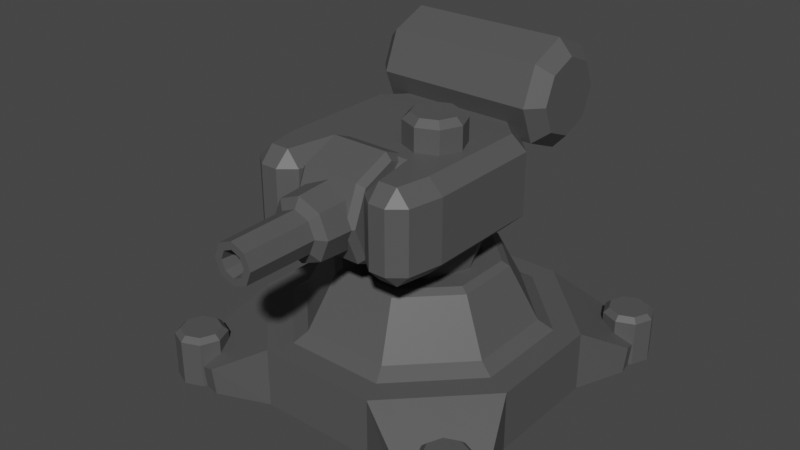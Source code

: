 # Source: NPC_Turret_Normal.blend  (saved by Blender 3.5.10; exported with 4.5.12 LTS)
import bpy
from mathutils import Matrix  # noqa: F401  (used for matrix-valued properties, if any)

bpy.ops.wm.read_factory_settings(use_empty=True)
scene = bpy.context.scene
scene.name = 'Scene'

# ---- collections
col_collection = bpy.data.collections.new('Collection'); scene.collection.children.link(col_collection)

# ---- images (referenced by path relative to the original .blend; pixels are not part of the script)
import os
ASSET_DIR = os.environ.get("B2B_ASSET_DIR", "")  # directory of the original .blend (textures are referenced by path, not embedded)
HERE = os.path.dirname(os.path.abspath(__file__))  # packed textures are extracted next to this script under _unpacked/

def load_image(name, relpath, width, height, colorspace="sRGB"):
    """Load a texture the original file referenced (path relative to the .blend, or extracted next to this script)."""
    p = next((c for c in (os.path.join(HERE, relpath), os.path.join(ASSET_DIR, relpath)) if relpath and os.path.exists(c)), "")
    if p:
        img = bpy.data.images.load(p, check_existing=True)
        img.name = name
    else:  # same state as the original file: an image datablock whose file is absent (Cycles renders it pink)
        img = bpy.data.images.new(name, width, height)
        img.source = "FILE"
        img.filepath = "//" + (relpath or name)
    img.colorspace_settings.name = colorspace
    return img
img_gunmap1_png = load_image('GunMap1.png', 'GunMap1.png', 1024, 1024, 'sRGB')
img_gunmap4_png = load_image('GunMap4.png', 'GunMap4.png', 1024, 1024, 'sRGB')
img_gunmap5_png = load_image('GunMap5.png', 'GunMap5.png', 1024, 1024, 'sRGB')

# ---- materials (node trees are filled in below, after node groups)
mat_material = bpy.data.materials.new('Material')
mat_material.alpha_threshold = 0.0
mat_material.use_transparent_shadow = False
mat_material.roughness = 0.5
mat_material.line_color = (0.0, 0.0, 0.0, 1.0)

# ---- material node trees
mat_material.use_nodes = True; mat_material.node_tree.nodes.clear()
_N = mat_material.node_tree.nodes; _L = mat_material.node_tree.links
n0 = _N.new('ShaderNodeOutputMaterial'); n0.name = 'Material Output'; n0.location = (300, 300)
n1 = _N.new('ShaderNodeBsdfPrincipled'); n1.name = 'Principled BSDF'; n1.location = (10, 300)
n1.distribution = 'GGX'
n1.subsurface_method = 'RANDOM_WALK_SKIN'
n1.inputs[3].default_value = 1.45
n1.inputs[27].default_value = (0.0, 0.0, 0.0, 1.0)
n1.inputs[28].default_value = 1.0
n2 = _N.new('ShaderNodeMix'); n2.name = 'Mix.001'; n2.location = (-708, 336)
n2.data_type = 'RGBA'
n3 = _N.new('ShaderNodeRGB'); n3.name = 'RGB.001'; n3.location = (-1153, 217)
n3.outputs[0].default_value = (0.2187, 0.2187, 0.2187, 1.0)
n4 = _N.new('ShaderNodeTexImage'); n4.name = 'Image Texture'; n4.location = (-1234, -7)
n4.image = img_gunmap1_png
n5 = _N.new('ShaderNodeRGB'); n5.name = 'RGB.003'; n5.location = (-1238, -646)
n5.outputs[0].default_value = (0.0, 0.0, 0.0, 1.0)
n6 = _N.new('ShaderNodeRGB'); n6.name = 'RGB.002'; n6.location = (-1220, -415)
n6.outputs[0].default_value = (0.09753, 0.09753, 0.09753, 1.0)
n7 = _N.new('ShaderNodeTexImage'); n7.name = 'Image Texture.002'; n7.location = (-1349, -866)
n7.image = img_gunmap4_png
n8 = _N.new('ShaderNodeMix'); n8.name = 'Mix.002'; n8.location = (-338, -70)
n8.data_type = 'RGBA'
n9 = _N.new('ShaderNodeMix'); n9.name = 'Mix'; n9.location = (-864, -479)
n9.data_type = 'RGBA'
n10 = _N.new('ShaderNodeTexImage'); n10.name = 'Image Texture.001'; n10.location = (-826, -97)
n10.image = img_gunmap5_png
n11 = _N.new('ShaderNodeRGB'); n11.name = 'RGB'; n11.location = (-1165, 440)
n11.outputs[0].default_value = (0.04323, 0.04323, 0.04323, 1.0)
_L.new(n1.outputs[0], n0.inputs[0])
_L.new(n11.outputs[0], n2.inputs[6])
_L.new(n3.outputs[0], n2.inputs[7])
_L.new(n4.outputs[0], n2.inputs[0])
_L.new(n6.outputs[0], n9.inputs[6])
_L.new(n5.outputs[0], n9.inputs[7])
_L.new(n7.outputs[0], n9.inputs[0])
_L.new(n2.outputs[2], n8.inputs[6])
_L.new(n9.outputs[2], n8.inputs[7])
_L.new(n10.outputs[0], n8.inputs[0])
_L.new(n8.outputs[2], n1.inputs[0])
n0.is_active_output = True

# ---- world
world_world = bpy.data.worlds.new('World'); scene.world = world_world
world_world.use_nodes = True; world_world.node_tree.nodes.clear()
_N = world_world.node_tree.nodes; _L = world_world.node_tree.links
n0 = _N.new('ShaderNodeOutputWorld'); n0.name = 'World Output'; n0.location = (300, 300)
n1 = _N.new('ShaderNodeBackground'); n1.name = 'Background'; n1.location = (10, 300)
n1.inputs[0].default_value = (0.05088, 0.05088, 0.05088, 1.0)
_L.new(n1.outputs[0], n0.inputs[0])
n0.is_active_output = True
world_world.color = (0.05088, 0.05088, 0.05088)
world_world.use_sun_shadow = False
world_world.sun_shadow_jitter_overblur = 0.0

# ---- meshes
me_cube = bpy.data.meshes.new('Cube')
me_cube.from_pydata([(3.09e-09, 1.163e-09, -0.6552), (5.275e-09, 0.4, -0.78), (0.4633, 9.551e-09, -0.4633), (0.5515, 0.4, -0.5515), (0.6552, 2.98e-08, -7.451e-09), (0.78, 0.4, -2.494e-08), (0.4633, 5.005e-08, 0.4633), (0.5515, 0.4, 0.5515), (3.09e-09, 5.844e-08, 0.6552), (5.275e-09, 0.4, 0.78), (-0.4633, 5.005e-08, 0.4633), (-0.5515, 0.4, 0.5515), (-0.6552, 2.98e-08, -7.451e-09), (-0.78, 0.4, -2.494e-08), (-0.4633, 9.551e-09, -0.4633), (-0.5515, 0.4, -0.5515), (-1.021, 1.616, -1.493), (-0.867, 1.616, -1.66), (1.021, 1.616, -1.493), (0.867, 1.616, -1.66), (-1.021, 1.322, -1.371), (-0.867, 1.204, -1.489), (1.021, 1.322, -1.371), (0.867, 1.204, -1.489), (-1.021, 1.2, -1.078), (-0.867, 1.034, -1.078), (1.021, 1.2, -1.078), (0.867, 1.034, -1.078), (-1.021, 1.322, -0.7836), (-0.867, 1.204, -0.6659), (1.021, 1.322, -0.7836), (0.867, 1.204, -0.6659), (-1.021, 1.616, -0.6619), (-0.867, 1.616, -0.4954), (1.021, 1.616, -0.6619), (0.867, 1.616, -0.4954), (-1.021, 1.91, -0.7836), (-0.867, 2.028, -0.6659), (1.021, 1.91, -0.7836), (0.867, 2.028, -0.6659), (-1.021, 2.032, -1.078), (-0.867, 2.198, -1.078), (1.021, 2.032, -1.078), (0.867, 2.198, -1.078), (-1.021, 1.91, -1.371), (-0.867, 2.028, -1.489), (1.021, 1.91, -1.371), (0.867, 2.028, -1.489), (1.0, 1.242, 0.9225), (0.8404, 1.4, 0.9225), (0.8404, 0.4, 0.9225), (1.0, 0.5582, 0.9225), (-0.8404, 1.4, 0.9225), (-1.0, 1.242, 0.9225), (-1.0, 0.5582, 0.9225), (-0.8404, 0.4, 0.9225), (-0.3333, 0.4, -0.886), (-0.3333, 0.5582, -1.078), (0.3333, 1.242, 0.9225), (0.4643, 1.4, 0.7643), (-0.4643, 1.4, 0.7643), (-0.3333, 1.242, 0.9225), (-0.3333, 0.5582, 0.9225), (-0.4643, 0.4, 0.7643), (0.4643, 0.4, 0.7643), (0.3333, 0.5582, 0.9225), (-0.3333, 1.242, -1.078), (-0.3333, 1.4, -0.886), (-0.7715, 0.4, 1.286), (-0.7715, 1.4, 1.286), (0.7715, 1.4, 1.286), (0.7715, 0.4, 1.286), (-0.5632, 1.4, 1.286), (0.5632, 0.4, 1.286), (0.5632, 1.4, 1.286), (-0.5632, 0.4, 1.286), (0.8405, 1.4, -0.3649), (1.0, 1.242, -0.3944), (0.3333, 1.4, -0.886), (0.3333, 1.242, -1.078), (0.3333, 0.5582, -1.078), (0.3333, 0.4, -0.886), (0.8405, 0.4, -0.3649), (1.0, 0.5582, -0.3944), (-0.8405, 1.4, -0.3649), (-1.0, 1.242, -0.3944), (-0.8405, 0.4, -0.3649), (-1.0, 0.5582, -0.3944), (0.4068, 1.4, -0.03971), (0.6349, 1.4, 0.05478), (0.7294, 1.4, 0.2829), (0.6349, 1.4, 0.511), (0.4068, 1.4, 0.6055), (0.1787, 1.4, 0.511), (0.08424, 1.4, 0.2829), (0.1787, 1.4, 0.05478), (0.4068, 1.723, 0.03677), (0.4068, 1.652, -0.03971), (0.5809, 1.723, 0.1089), (0.6349, 1.652, 0.05478), (0.6529, 1.723, 0.2829), (0.7294, 1.652, 0.2829), (0.5809, 1.723, 0.4569), (0.6349, 1.652, 0.511), (0.4068, 1.723, 0.529), (0.4068, 1.652, 0.6055), (0.2328, 1.723, 0.4569), (0.1787, 1.652, 0.511), (0.1607, 1.723, 0.2829), (0.08424, 1.652, 0.2829), (0.2328, 1.723, 0.1089), (0.1787, 1.652, 0.05478), (-0.7614, 0.5582, 1.444), (-0.9272, 0.5582, 1.307), (-0.9272, 1.242, 1.307), (-0.7614, 1.242, 1.444), (0.7614, 1.242, 1.444), (0.9272, 1.242, 1.307), (0.9272, 0.5582, 1.307), (0.7614, 0.5582, 1.444), (-0.5719, 1.242, 1.444), (-0.4062, 1.242, 1.307), (0.5719, 0.5582, 1.444), (0.4062, 0.5582, 1.307), (0.4062, 1.242, 1.307), (0.5719, 1.242, 1.444), (-0.4062, 0.5582, 1.307), (-0.5719, 0.5582, 1.444), (1.0, 0.7313, 0.9225), (1.0, 1.069, 0.9225), (1.0, 0.7313, -0.3944), (1.0, 1.069, -0.3944), (-1.0, 1.069, 0.9225), (-1.0, 0.7313, 0.9225), (-1.0, 1.069, -0.3944), (-1.0, 0.7313, -0.3944), (-0.3333, 1.069, -1.078), (-0.3333, 0.7313, -1.078), (0.3333, 1.069, -1.078), (0.3333, 0.7313, -1.078), (0.3333, 0.7313, 0.9225), (0.3333, 1.069, 0.9225), (-0.3333, 1.069, 0.9225), (-0.3333, 0.7313, 0.9225), (0.7614, 1.069, 1.444), (0.7614, 0.7313, 1.444), (0.9272, 0.7313, 1.307), (0.9272, 1.069, 1.307), (-0.7614, 0.7313, 1.444), (-0.7614, 1.069, 1.444), (-0.9272, 1.069, 1.307), (-0.9272, 0.7313, 1.307), (0.5719, 0.7313, 1.444), (0.5719, 1.069, 1.444), (0.4062, 1.069, 1.307), (0.4062, 0.7313, 1.307), (-0.5719, 1.069, 1.444), (-0.5719, 0.7313, 1.444), (-0.4062, 0.7313, 1.307), (-0.4062, 1.069, 1.307), (-0.4986, 2.028, -1.489), (0.4986, 2.028, -1.489), (0.4986, 1.616, -1.66), (-0.4986, 1.616, -1.66), (0.4986, 1.204, -1.489), (-0.4986, 1.204, -1.489), (0.4986, 1.034, -1.078), (-0.4986, 1.034, -1.078), (0.4986, 1.204, -0.6659), (-0.4986, 1.204, -0.6659), (0.4986, 1.616, -0.4954), (-0.4986, 1.616, -0.4954), (0.4986, 2.028, -0.6659), (-0.4986, 2.028, -0.6659), (0.4986, 2.198, -1.078), (-0.4986, 2.198, -1.078)], [], [(56, 81, 64, 63), (69, 52, 53, 114), (60, 52, 69, 72), (131, 77, 48, 129), (49, 59, 74, 70), (55, 63, 75, 68), (78, 67, 60, 59), (137, 57, 87, 135), (86, 56, 63, 55), (58, 124, 74, 59), (68, 75, 127, 112), (141, 58, 61, 142), (51, 118, 71, 50), (130, 83, 80, 139), (64, 50, 71, 73), (67, 84, 52, 60), (81, 82, 50, 64), (132, 53, 85, 134), (76, 78, 59, 49), (73, 123, 65, 64), (136, 66, 79, 138), (0, 1, 3, 2), (172, 39, 43, 174), (166, 27, 31, 168), (2, 3, 5, 4), (170, 35, 39, 172), (4, 5, 7, 6), (6, 7, 9, 8), (24, 28, 32, 36, 40, 44, 16, 20), (8, 9, 11, 10), (168, 31, 35, 170), (10, 11, 13, 12), (12, 13, 15, 14), (14, 15, 1, 0), (0, 2, 4, 6, 8, 10, 12, 14), (174, 43, 47, 161), (38, 34, 30, 26, 22, 18, 46, 42), (162, 19, 23, 164), (164, 23, 27, 166), (25, 29, 28, 24), (23, 19, 18, 22), (27, 23, 22, 26), (17, 21, 20, 16), (21, 25, 24, 20), (31, 27, 26, 30), (29, 33, 32, 28), (35, 31, 30, 34), (33, 37, 36, 32), (39, 35, 34, 38), (37, 41, 40, 36), (43, 39, 38, 42), (41, 45, 44, 40), (47, 43, 42, 46), (45, 17, 16, 44), (19, 47, 46, 18), (161, 47, 19, 162), (67, 78, 79, 66), (81, 56, 57, 80), (84, 67, 66, 85), (56, 86, 87, 57), (59, 60, 61, 58), (63, 64, 65, 62), (70, 117, 48, 49), (60, 72, 121, 61), (144, 116, 125, 153), (156, 120, 115, 149), (133, 54, 113, 151), (142, 61, 121, 159), (62, 126, 75, 63), (129, 48, 117, 147), (72, 69, 115, 120), (73, 71, 119, 122), (140, 65, 123, 155), (78, 76, 77, 79), (82, 81, 80, 83), (50, 82, 83, 51), (76, 49, 48, 77), (86, 55, 54, 87), (52, 84, 85, 53), (70, 74, 125, 116), (95, 111, 97, 88), (90, 101, 103, 91), (91, 103, 105, 92), (92, 105, 107, 93), (93, 107, 109, 94), (94, 109, 111, 95), (88, 97, 99, 89), (89, 99, 101, 90), (99, 97, 96, 98), (101, 99, 98, 100), (103, 101, 100, 102), (105, 103, 102, 104), (107, 105, 104, 106), (109, 107, 106, 108), (111, 109, 108, 110), (97, 111, 110, 96), (98, 96, 110, 108, 106, 104, 102, 100), (112, 113, 68), (114, 115, 69), (116, 117, 70), (118, 119, 71), (120, 121, 72), (122, 123, 73), (124, 125, 74), (126, 127, 75), (145, 119, 118, 146), (149, 115, 114, 150), (153, 125, 124, 154), (157, 127, 126, 158), (68, 113, 54, 55), (120, 156, 159, 121), (156, 157, 158, 159), (122, 152, 155, 123), (152, 153, 154, 155), (112, 148, 151, 113), (148, 149, 150, 151), (116, 144, 147, 117), (144, 145, 146, 147), (58, 141, 154, 124), (141, 140, 155, 154), (51, 128, 146, 118), (128, 129, 147, 146), (62, 143, 158, 126), (143, 142, 159, 158), (53, 132, 150, 114), (132, 133, 151, 150), (127, 157, 148, 112), (157, 156, 149, 148), (119, 145, 152, 122), (145, 144, 153, 152), (57, 137, 139, 80), (137, 136, 138, 139), (54, 133, 135, 87), (133, 132, 134, 135), (77, 131, 138, 79), (131, 130, 139, 138), (65, 140, 143, 62), (140, 141, 142, 143), (66, 136, 134, 85), (136, 137, 135, 134), (83, 130, 128, 51), (130, 131, 129, 128), (45, 160, 163, 17), (160, 161, 162, 163), (21, 165, 167, 25), (165, 164, 166, 167), (17, 163, 165, 21), (163, 162, 164, 165), (41, 175, 160, 45), (175, 174, 161, 160), (29, 169, 171, 33), (169, 168, 170, 171), (33, 171, 173, 37), (171, 170, 172, 173), (25, 167, 169, 29), (167, 166, 168, 169), (37, 173, 175, 41), (173, 172, 174, 175)])
_uv = me_cube.uv_layers.new(name='UVMap')
_uv.uv.foreach_set('vector', [0.7616, 0.7073, 0.7618, 0.6887, 0.8106, 0.6828, 0.8107, 0.713, 0.8241, 0.7403, 0.8137, 0.7396, 0.8133, 0.7326, 0.8254, 0.7338, 0.8106, 0.7522, 0.8137, 0.7396, 0.8241, 0.7403, 0.8249, 0.7457, 0.845, 0.8415, 0.8518, 0.8415, 0.8518, 0.8808, 0.845, 0.8808, 0.8139, 0.795, 0.8107, 0.7824, 0.825, 0.7888, 0.8242, 0.7942, 0.8139, 0.7256, 0.8107, 0.713, 0.825, 0.7194, 0.8242, 0.7248, 0.7616, 0.7766, 0.7618, 0.7581, 0.8106, 0.7522, 0.8107, 0.7824, 0.8382, 0.793, 0.8314, 0.793, 0.8314, 0.7644, 0.8382, 0.7644, 0.7754, 0.722, 0.7616, 0.7073, 0.8107, 0.713, 0.8139, 0.7256, 0.8177, 0.7779, 0.8283, 0.7834, 0.825, 0.7888, 0.8107, 0.7824, 0.8242, 0.7248, 0.825, 0.7194, 0.8313, 0.72, 0.8306, 0.726, 0.845, 0.6632, 0.8518, 0.6632, 0.8518, 0.6832, 0.845, 0.6832, 0.8133, 0.6632, 0.8254, 0.6644, 0.8241, 0.6709, 0.8137, 0.6702, 0.8382, 0.8415, 0.8314, 0.8415, 0.8314, 0.8129, 0.8382, 0.8129, 0.8106, 0.6828, 0.8137, 0.6702, 0.8241, 0.6709, 0.8249, 0.6763, 0.7618, 0.7581, 0.7755, 0.7433, 0.8137, 0.7396, 0.8106, 0.7522, 0.7618, 0.6887, 0.7755, 0.6739, 0.8137, 0.6702, 0.8106, 0.6828, 0.845, 0.7251, 0.8518, 0.7251, 0.8518, 0.7644, 0.845, 0.7644, 0.7754, 0.7914, 0.7616, 0.7766, 0.8107, 0.7824, 0.8139, 0.795, 0.8249, 0.6763, 0.8284, 0.6817, 0.8178, 0.6874, 0.8106, 0.6828, 0.845, 0.793, 0.8518, 0.793, 0.8518, 0.8129, 0.845, 0.8129, 0.7035, 0.2588, 0.6919, 0.2597, 0.6924, 0.2432, 0.7039, 0.2449, 0.7002, 0.2541, 0.7002, 0.2392, 0.7117, 0.2392, 0.7117, 0.2541, 0.7579, 0.2542, 0.7579, 0.2392, 0.7694, 0.2392, 0.7694, 0.2542, 0.7039, 0.2449, 0.6924, 0.2432, 0.6966, 0.2272, 0.7074, 0.2314, 0.6887, 0.2541, 0.6887, 0.2392, 0.7002, 0.2392, 0.7002, 0.2541, 0.7074, 0.2314, 0.6966, 0.2272, 0.7044, 0.2126, 0.714, 0.2192, 0.7436, 0.3111, 0.7397, 0.322, 0.7248, 0.3147, 0.7311, 0.3049, 0.7602, 0.2892, 0.7674, 0.2894, 0.7724, 0.2945, 0.7722, 0.3018, 0.7671, 0.3069, 0.7599, 0.3068, 0.755, 0.3015, 0.7551, 0.2943, 0.7311, 0.3049, 0.7248, 0.3147, 0.7121, 0.3042, 0.7204, 0.2961, 0.6771, 0.2541, 0.6771, 0.2392, 0.6887, 0.2392, 0.6887, 0.2541, 0.7204, 0.2961, 0.7121, 0.3042, 0.702, 0.291, 0.7119, 0.2851, 0.7119, 0.2851, 0.702, 0.291, 0.6951, 0.276, 0.7062, 0.2724, 0.7062, 0.2724, 0.6951, 0.276, 0.6919, 0.2597, 0.7035, 0.2588, 0.7238, 0.2512, 0.7115, 0.2447, 0.7074, 0.2314, 0.714, 0.2192, 0.7272, 0.2151, 0.7395, 0.2216, 0.7436, 0.2349, 0.7371, 0.2472, 0.7117, 0.2541, 0.7117, 0.2392, 0.7233, 0.2392, 0.7233, 0.2542, 0.7724, 0.2218, 0.7722, 0.229, 0.7671, 0.2341, 0.7599, 0.2339, 0.7549, 0.2288, 0.7551, 0.2215, 0.7602, 0.2165, 0.7674, 0.2166, 0.7348, 0.2542, 0.7348, 0.2392, 0.7463, 0.2392, 0.7463, 0.2542, 0.7463, 0.2542, 0.7463, 0.2392, 0.7579, 0.2392, 0.7579, 0.2542, 0.7579, 0.2841, 0.7694, 0.2841, 0.7674, 0.2894, 0.7602, 0.2892, 0.7497, 0.2311, 0.7498, 0.2195, 0.7551, 0.2215, 0.7549, 0.2288, 0.7579, 0.2392, 0.7497, 0.2311, 0.7549, 0.2288, 0.7599, 0.2339, 0.7498, 0.3039, 0.7498, 0.2923, 0.7551, 0.2943, 0.755, 0.3015, 0.7498, 0.2923, 0.7579, 0.2841, 0.7602, 0.2892, 0.7551, 0.2943, 0.7694, 0.2392, 0.7579, 0.2392, 0.7599, 0.2339, 0.7671, 0.2341, 0.7694, 0.2841, 0.7776, 0.2922, 0.7724, 0.2945, 0.7674, 0.2894, 0.7775, 0.231, 0.7694, 0.2392, 0.7671, 0.2341, 0.7722, 0.229, 0.7776, 0.2922, 0.7775, 0.3038, 0.7722, 0.3018, 0.7724, 0.2945, 0.7776, 0.2195, 0.7775, 0.231, 0.7722, 0.229, 0.7724, 0.2218, 0.7775, 0.3038, 0.7695, 0.312, 0.7671, 0.3069, 0.7722, 0.3018, 0.7694, 0.2113, 0.7776, 0.2195, 0.7724, 0.2218, 0.7674, 0.2166, 0.7695, 0.312, 0.7579, 0.312, 0.7599, 0.3068, 0.7671, 0.3069, 0.7579, 0.2113, 0.7694, 0.2113, 0.7674, 0.2166, 0.7602, 0.2165, 0.7579, 0.312, 0.7498, 0.3039, 0.755, 0.3015, 0.7599, 0.3068, 0.7498, 0.2195, 0.7579, 0.2113, 0.7602, 0.2165, 0.7551, 0.2215, 0.7233, 0.2542, 0.7233, 0.2392, 0.7348, 0.2392, 0.7348, 0.2542, 0.7618, 0.7581, 0.7616, 0.7766, 0.7544, 0.7773, 0.7544, 0.7575, 0.7618, 0.6887, 0.7616, 0.7073, 0.7544, 0.7079, 0.7544, 0.6881, 0.7755, 0.7433, 0.7618, 0.7581, 0.7544, 0.7575, 0.7732, 0.7369, 0.7616, 0.7073, 0.7754, 0.722, 0.7731, 0.7285, 0.7544, 0.7079, 0.8107, 0.7824, 0.8106, 0.7522, 0.8178, 0.7568, 0.8177, 0.7779, 0.8107, 0.713, 0.8106, 0.6828, 0.8178, 0.6874, 0.8177, 0.7085, 0.8242, 0.7942, 0.8256, 0.8006, 0.8134, 0.802, 0.8139, 0.795, 0.8106, 0.7522, 0.8249, 0.7457, 0.8284, 0.7511, 0.8178, 0.7568, 0.845, 0.899, 0.8518, 0.899, 0.8518, 0.9046, 0.845, 0.9046, 0.845, 0.7013, 0.8518, 0.7013, 0.8518, 0.7069, 0.845, 0.7069, 0.8382, 0.7251, 0.8314, 0.7251, 0.8314, 0.7134, 0.8382, 0.7134, 0.845, 0.6832, 0.8518, 0.6832, 0.8518, 0.6948, 0.845, 0.6948, 0.8177, 0.7085, 0.8283, 0.714, 0.825, 0.7194, 0.8107, 0.713, 0.845, 0.8808, 0.8518, 0.8808, 0.8518, 0.8925, 0.845, 0.8925, 0.8249, 0.7457, 0.8241, 0.7403, 0.8306, 0.739, 0.8313, 0.745, 0.8249, 0.6763, 0.8241, 0.6709, 0.8306, 0.6696, 0.8313, 0.6756, 0.8382, 0.9228, 0.8314, 0.9228, 0.8314, 0.9111, 0.8382, 0.9111, 0.7616, 0.7766, 0.7754, 0.7914, 0.7731, 0.7979, 0.7544, 0.7773, 0.7755, 0.6739, 0.7618, 0.6887, 0.7544, 0.6881, 0.7732, 0.6675, 0.8137, 0.6702, 0.7755, 0.6739, 0.7732, 0.6675, 0.8133, 0.6632, 0.7754, 0.7914, 0.8139, 0.795, 0.8134, 0.802, 0.7731, 0.7979, 0.7754, 0.722, 0.8139, 0.7256, 0.8134, 0.7326, 0.7731, 0.7285, 0.8137, 0.7396, 0.7755, 0.7433, 0.7732, 0.7369, 0.8133, 0.7326, 0.8242, 0.7942, 0.825, 0.7888, 0.8313, 0.7894, 0.8306, 0.7954, 0.7678, 0.2459, 0.7606, 0.2459, 0.7606, 0.2388, 0.7678, 0.2388, 0.7678, 0.2247, 0.7606, 0.2247, 0.7606, 0.2176, 0.7678, 0.2176, 0.7678, 0.2741, 0.7606, 0.2741, 0.7606, 0.2671, 0.7678, 0.2671, 0.7678, 0.2671, 0.7606, 0.2671, 0.7606, 0.26, 0.7678, 0.26, 0.7678, 0.26, 0.7606, 0.26, 0.7606, 0.2529, 0.7678, 0.2529, 0.7678, 0.2529, 0.7606, 0.2529, 0.7606, 0.2459, 0.7678, 0.2459, 0.7678, 0.2388, 0.7606, 0.2388, 0.7606, 0.2317, 0.7678, 0.2317, 0.7678, 0.2317, 0.7606, 0.2317, 0.7606, 0.2247, 0.7678, 0.2247, 0.7557, 0.2297, 0.7486, 0.2297, 0.7497, 0.227, 0.7545, 0.227, 0.7606, 0.2247, 0.7557, 0.2297, 0.7545, 0.227, 0.7579, 0.2236, 0.7606, 0.2176, 0.7606, 0.2247, 0.7579, 0.2236, 0.7579, 0.2188, 0.7556, 0.2126, 0.7606, 0.2176, 0.7579, 0.2188, 0.7546, 0.2153, 0.7486, 0.2126, 0.7556, 0.2126, 0.7546, 0.2153, 0.7498, 0.2153, 0.7437, 0.2177, 0.7486, 0.2126, 0.7498, 0.2153, 0.7464, 0.2187, 0.7436, 0.2247, 0.7437, 0.2177, 0.7464, 0.2187, 0.7463, 0.2235, 0.7486, 0.2297, 0.7436, 0.2247, 0.7463, 0.2235, 0.7497, 0.227, 0.7545, 0.227, 0.7497, 0.227, 0.7463, 0.2235, 0.7464, 0.2187, 0.7498, 0.2153, 0.7546, 0.2153, 0.7579, 0.2188, 0.7579, 0.2236, 0.8306, 0.726, 0.8256, 0.7312, 0.8242, 0.7248, 0.8254, 0.7338, 0.8306, 0.739, 0.8241, 0.7403, 0.8306, 0.7954, 0.8256, 0.8006, 0.8242, 0.7942, 0.8254, 0.6644, 0.8306, 0.6696, 0.8241, 0.6709, 0.8313, 0.745, 0.8284, 0.7511, 0.8249, 0.7457, 0.8313, 0.6756, 0.8284, 0.6817, 0.8249, 0.6763, 0.8283, 0.7834, 0.8313, 0.7894, 0.825, 0.7888, 0.8283, 0.714, 0.8313, 0.72, 0.825, 0.7194, 0.8382, 0.899, 0.8314, 0.899, 0.8314, 0.8925, 0.8382, 0.8925, 0.845, 0.7069, 0.8518, 0.7069, 0.8518, 0.7134, 0.845, 0.7134, 0.845, 0.9046, 0.8518, 0.9046, 0.8518, 0.9111, 0.845, 0.9111, 0.8382, 0.7013, 0.8314, 0.7013, 0.8314, 0.6948, 0.8382, 0.6948, 0.8242, 0.7248, 0.8256, 0.7312, 0.8134, 0.7326, 0.8139, 0.7256, 0.8518, 0.7013, 0.845, 0.7013, 0.845, 0.6948, 0.8518, 0.6948, 0.1693, 0.7601, 0.1654, 0.7601, 0.1654, 0.7564, 0.1693, 0.7564, 0.8314, 0.9046, 0.8382, 0.9046, 0.8382, 0.9111, 0.8314, 0.9111, 0.1654, 0.8767, 0.1693, 0.8767, 0.1693, 0.8804, 0.1654, 0.8804, 0.8314, 0.7069, 0.8382, 0.7069, 0.8382, 0.7134, 0.8314, 0.7134, 0.1654, 0.7633, 0.1693, 0.7633, 0.1693, 0.767, 0.1654, 0.767, 0.8518, 0.899, 0.845, 0.899, 0.845, 0.8925, 0.8518, 0.8925, 0.1693, 0.8734, 0.1654, 0.8734, 0.1654, 0.8698, 0.1693, 0.8698, 0.8518, 0.9228, 0.845, 0.9228, 0.845, 0.9111, 0.8518, 0.9111, 0.1693, 0.8871, 0.1654, 0.8871, 0.1654, 0.8804, 0.1693, 0.8804, 0.8314, 0.8808, 0.8382, 0.8808, 0.8382, 0.8925, 0.8314, 0.8925, 0.1654, 0.863, 0.1693, 0.863, 0.1693, 0.8698, 0.1654, 0.8698, 0.8314, 0.6832, 0.8382, 0.6832, 0.8382, 0.6948, 0.8314, 0.6948, 0.1654, 0.7497, 0.1693, 0.7497, 0.1693, 0.7564, 0.1654, 0.7564, 0.8518, 0.7251, 0.845, 0.7251, 0.845, 0.7134, 0.8518, 0.7134, 0.1693, 0.7737, 0.1654, 0.7737, 0.1654, 0.767, 0.1693, 0.767, 0.8314, 0.7013, 0.8382, 0.7013, 0.8382, 0.7069, 0.8314, 0.7069, 0.1654, 0.7601, 0.1693, 0.7601, 0.1693, 0.7633, 0.1654, 0.7633, 0.8314, 0.899, 0.8382, 0.899, 0.8382, 0.9046, 0.8314, 0.9046, 0.1654, 0.8734, 0.1693, 0.8734, 0.1693, 0.8767, 0.1654, 0.8767, 0.8314, 0.793, 0.8382, 0.793, 0.8382, 0.8129, 0.8314, 0.8129, 0.1654, 0.8127, 0.1693, 0.8127, 0.1693, 0.8241, 0.1654, 0.8241, 0.8314, 0.7251, 0.8382, 0.7251, 0.8382, 0.7644, 0.8314, 0.7644, 0.1654, 0.7737, 0.1693, 0.7737, 0.1693, 0.7963, 0.1654, 0.7963, 0.8518, 0.8415, 0.845, 0.8415, 0.845, 0.8129, 0.8518, 0.8129, 0.1693, 0.8405, 0.1654, 0.8405, 0.1654, 0.8241, 0.1693, 0.8241, 0.8314, 0.6632, 0.8382, 0.6632, 0.8382, 0.6832, 0.8314, 0.6832, 0.1654, 0.7383, 0.1693, 0.7383, 0.1693, 0.7497, 0.1654, 0.7497, 0.8518, 0.793, 0.845, 0.793, 0.845, 0.7644, 0.8518, 0.7644, 0.1693, 0.8127, 0.1654, 0.8127, 0.1654, 0.7963, 0.1693, 0.7963, 0.8314, 0.8415, 0.8382, 0.8415, 0.8382, 0.8808, 0.8314, 0.8808, 0.1654, 0.8405, 0.1693, 0.8405, 0.1693, 0.863, 0.1654, 0.863, 0.7233, 0.2841, 0.7233, 0.2691, 0.7348, 0.2691, 0.7348, 0.2841, 0.1831, 0.1883, 0.1831, 0.1594, 0.2054, 0.1594, 0.2054, 0.1883, 0.7463, 0.2841, 0.7463, 0.2691, 0.7579, 0.2691, 0.7579, 0.2841, 0.2277, 0.1883, 0.2277, 0.1594, 0.25, 0.1594, 0.25, 0.1883, 0.7348, 0.2841, 0.7348, 0.2691, 0.7463, 0.2691, 0.7463, 0.2841, 0.2054, 0.1883, 0.2054, 0.1594, 0.2277, 0.1594, 0.2277, 0.1883, 0.7117, 0.2841, 0.7117, 0.2691, 0.7233, 0.2691, 0.7233, 0.2841, 0.1608, 0.1883, 0.1608, 0.1594, 0.1831, 0.1594, 0.1831, 0.1883, 0.6771, 0.2841, 0.6771, 0.2691, 0.6887, 0.2691, 0.6887, 0.2841, 0.09386, 0.1883, 0.09386, 0.1593, 0.1162, 0.1593, 0.1162, 0.1883, 0.6887, 0.2841, 0.6887, 0.2691, 0.7002, 0.2691, 0.7002, 0.2841, 0.1162, 0.1883, 0.1162, 0.1593, 0.1385, 0.1593, 0.1385, 0.1883, 0.7579, 0.2841, 0.7579, 0.2691, 0.7694, 0.2691, 0.7694, 0.2841, 0.25, 0.1883, 0.25, 0.1594, 0.2723, 0.1594, 0.2723, 0.1883, 0.7002, 0.2841, 0.7002, 0.2691, 0.7117, 0.2691, 0.7117, 0.2841, 0.1385, 0.1883, 0.1385, 0.1593, 0.1608, 0.1594, 0.1608, 0.1883])
me_cube.materials.append(mat_material)
me_cube.use_mirror_vertex_groups = False
me_cube.update()
me_cylinder = bpy.data.meshes.new('Cylinder')
me_cylinder.from_pydata([(-1.937e-07, 0.4, -0.1134), (-2.412e-07, 0.2217, 1.648), (0.2828, 0.2828, -0.1134), (0.1567, 0.1567, 1.648), (0.4, -9.536e-08, -0.1134), (0.2217, -8.145e-08, 1.648), (0.2828, -0.2828, -0.1134), (0.1567, -0.1567, 1.648), (-1.937e-07, -0.4, -0.1134), (-2.412e-07, -0.2217, 1.648), (-0.2828, -0.2828, -0.1134), (-0.1567, -0.1567, 1.648), (-0.4, -9.536e-08, -0.1134), (-0.2217, -8.145e-08, 1.648), (-0.2828, 0.2828, -0.1134), (-0.1567, 0.1567, 1.648), (0.243, 0.243, 0.8228), (-1.937e-07, 0.3437, 0.8228), (0.3437, -8.354e-08, 0.8228), (0.243, -0.243, 0.8228), (-1.937e-07, -0.3437, 0.8228), (-0.243, -0.243, 0.8228), (-0.3437, -8.354e-08, 0.8228), (-0.243, 0.243, 0.8228), (0.1648, 0.1648, 0.8831), (-1.937e-07, 0.233, 0.8831), (0.233, -8.09e-08, 0.8831), (0.1648, -0.1648, 0.8831), (-1.937e-07, -0.233, 0.8831), (-0.1648, -0.1648, 0.8831), (-0.233, -8.09e-08, 0.8831), (-0.1648, 0.1648, 0.8831), (0.07489, 0.07489, 1.355), (-2.011e-07, 0.1059, 1.355), (0.1059, -6.381e-08, 1.355), (0.07489, -0.07489, 1.355), (-2.011e-07, -0.1059, 1.355), (-0.07489, -0.07489, 1.355), (-0.1059, -6.381e-08, 1.355), (-0.07489, 0.07489, 1.355), (0.09854, 0.09854, 1.648), (-2.413e-07, 0.1394, 1.648), (0.1394, -6.891e-08, 1.648), (0.09854, -0.09854, 1.648), (-2.413e-07, -0.1394, 1.648), (-0.09854, -0.09854, 1.648), (-0.1394, -6.891e-08, 1.648), (-0.09854, 0.09854, 1.648), (-0.3825, 0.5111, 0.0), (-0.3148, 0.5845, 0.0), (0.3825, 0.5111, -4.768e-08), (0.3148, 0.5845, -7.152e-08), (-0.3825, 0.3614, -0.3614), (-0.3148, 0.4133, -0.4133), (0.3825, 0.3614, -0.3614), (0.3148, 0.4133, -0.4133), (-0.3825, -5.066e-08, -0.5111), (-0.3148, -5.954e-08, -0.5845), (0.3825, -9.536e-08, -0.5111), (0.3148, -1.016e-07, -0.5845), (-0.3825, -0.3614, -0.3614), (-0.3148, -0.4133, -0.4133), (0.3825, -0.3614, -0.3614), (0.3148, -0.4133, -0.4133), (-0.3825, -0.5111, 4.768e-08), (-0.3148, -0.5845, 7.152e-08), (0.3825, -0.5111, 0.0), (0.3148, -0.5845, 0.0), (-0.3825, -0.3614, 0.3614), (-0.3148, -0.4133, 0.4133), (0.3825, -0.3614, 0.3614), (0.3148, -0.4133, 0.4133), (-0.3825, -5.96e-09, 0.5111), (-0.3148, -8.438e-09, 0.5845), (0.3825, -5.364e-08, 0.5111), (0.3148, -5.048e-08, 0.5845), (-0.3825, 0.3614, 0.3614), (-0.3148, 0.4133, 0.4133), (0.3825, 0.3614, 0.3614), (0.3148, 0.4133, 0.4133), (-2.269e-07, 0.2251, 1.417), (0.1592, 0.1592, 1.417), (0.2251, -8.128e-08, 1.417), (0.1592, -0.1592, 1.417), (-2.269e-07, -0.2251, 1.417), (-0.1592, -0.1592, 1.417), (-0.2251, -8.128e-08, 1.417), (-0.1592, 0.1592, 1.417), (-0.1049, 0.5845, -2.384e-08), (0.1049, 0.5845, -4.768e-08), (0.1049, 0.4133, -0.4133), (-0.1049, 0.4133, -0.4133), (-0.1049, 0.4133, 0.4133), (0.1049, 0.4133, 0.4133), (0.1049, -8.757e-08, -0.5845), (-0.1049, -7.355e-08, -0.5845), (0.1049, -0.4133, -0.4133), (-0.1049, -0.4133, -0.4133), (0.1049, -0.5845, 2.384e-08), (-0.1049, -0.5845, 4.768e-08), (0.1049, -0.4133, 0.4133), (-0.1049, -0.4133, 0.4133), (0.1049, -3.647e-08, 0.5845), (-0.1049, -2.245e-08, 0.5845)], [], [(0, 17, 16, 2), (2, 16, 18, 4), (4, 18, 19, 6), (6, 19, 20, 8), (8, 20, 21, 10), (10, 21, 22, 12), (1, 15, 47, 41), (12, 22, 23, 14), (14, 23, 17, 0), (25, 24, 16, 17), (24, 26, 18, 16), (26, 27, 19, 18), (27, 28, 20, 19), (28, 29, 21, 20), (29, 30, 22, 21), (30, 31, 23, 22), (31, 25, 17, 23), (80, 81, 24, 25), (81, 82, 26, 24), (82, 83, 27, 26), (83, 84, 28, 27), (84, 85, 29, 28), (85, 86, 30, 29), (86, 87, 31, 30), (87, 80, 25, 31), (32, 33, 39, 38, 37, 36, 35, 34), (13, 11, 45, 46), (9, 7, 43, 44), (5, 3, 40, 42), (15, 13, 46, 47), (11, 9, 44, 45), (7, 5, 42, 43), (3, 1, 41, 40), (33, 32, 40, 41), (32, 34, 42, 40), (34, 35, 43, 42), (35, 36, 44, 43), (36, 37, 45, 44), (37, 38, 46, 45), (38, 39, 47, 46), (39, 33, 41, 47), (93, 79, 51, 89), (94, 59, 63, 96), (96, 63, 67, 98), (98, 67, 71, 100), (100, 71, 75, 102), (102, 75, 79, 93), (90, 55, 59, 94), (54, 50, 78, 74, 70, 66, 62, 58), (89, 51, 55, 90), (49, 53, 52, 48), (55, 51, 50, 54), (53, 57, 56, 52), (59, 55, 54, 58), (57, 61, 60, 56), (63, 59, 58, 62), (61, 65, 64, 60), (67, 63, 62, 66), (65, 69, 68, 64), (71, 67, 66, 70), (69, 73, 72, 68), (75, 71, 70, 74), (73, 77, 76, 72), (79, 75, 74, 78), (77, 49, 48, 76), (51, 79, 78, 50), (48, 52, 56, 60, 64, 68, 72, 76), (15, 1, 80, 87), (13, 15, 87, 86), (11, 13, 86, 85), (9, 11, 85, 84), (7, 9, 84, 83), (5, 7, 83, 82), (3, 5, 82, 81), (1, 3, 81, 80), (49, 88, 91, 53), (88, 89, 90, 91), (53, 91, 95, 57), (91, 90, 94, 95), (73, 103, 92, 77), (103, 102, 93, 92), (69, 101, 103, 73), (101, 100, 102, 103), (65, 99, 101, 69), (99, 98, 100, 101), (61, 97, 99, 65), (97, 96, 98, 99), (57, 95, 97, 61), (95, 94, 96, 97), (77, 92, 88, 49), (92, 93, 89, 88)])
_uv = me_cylinder.uv_layers.new(name='UVMap')
_uv.uv.foreach_set('vector', [0.7425, 0.2659, 0.6981, 0.2628, 0.6987, 0.2503, 0.7431, 0.2514, 0.7431, 0.2514, 0.6987, 0.2503, 0.6987, 0.2379, 0.7431, 0.2369, 0.7431, 0.2369, 0.6987, 0.2379, 0.6981, 0.2254, 0.7425, 0.2224, 0.7425, 0.2224, 0.6981, 0.2254, 0.697, 0.213, 0.7411, 0.2079, 0.7332, 0.3231, 0.6901, 0.312, 0.693, 0.2998, 0.7365, 0.309, 0.7365, 0.309, 0.693, 0.2998, 0.6953, 0.2876, 0.7391, 0.2947, 0.2025, 0.7562, 0.1867, 0.7404, 0.1967, 0.7363, 0.2067, 0.7462, 0.7391, 0.2947, 0.6953, 0.2876, 0.697, 0.2752, 0.7411, 0.2803, 0.7411, 0.2803, 0.697, 0.2752, 0.6981, 0.2628, 0.7425, 0.2659, 0.6733, 0.2255, 0.6794, 0.2306, 0.6777, 0.2362, 0.6681, 0.2283, 0.6794, 0.2306, 0.6873, 0.2298, 0.6901, 0.235, 0.6777, 0.2362, 0.6873, 0.2298, 0.6925, 0.2238, 0.6981, 0.2254, 0.6901, 0.235, 0.6925, 0.2238, 0.6918, 0.2158, 0.697, 0.213, 0.6981, 0.2254, 0.6918, 0.2158, 0.6857, 0.2107, 0.6874, 0.2051, 0.697, 0.213, 0.6857, 0.2107, 0.6778, 0.2114, 0.6749, 0.2063, 0.6874, 0.2051, 0.6778, 0.2114, 0.6726, 0.2175, 0.667, 0.2159, 0.6749, 0.2063, 0.6726, 0.2175, 0.6733, 0.2255, 0.6681, 0.2283, 0.667, 0.2159, 0.7683, 0.2387, 0.7684, 0.2468, 0.7432, 0.2471, 0.7432, 0.2387, 0.7684, 0.2468, 0.7685, 0.2549, 0.7434, 0.2555, 0.7432, 0.2471, 0.7685, 0.2549, 0.7688, 0.2631, 0.7436, 0.2639, 0.7434, 0.2555, 0.7688, 0.2631, 0.7691, 0.2712, 0.7439, 0.2723, 0.7436, 0.2639, 0.7691, 0.2062, 0.7688, 0.2143, 0.7436, 0.2135, 0.7439, 0.2051, 0.7688, 0.2143, 0.7685, 0.2225, 0.7434, 0.2219, 0.7436, 0.2135, 0.7685, 0.2225, 0.7684, 0.2306, 0.7432, 0.2303, 0.7434, 0.2219, 0.7684, 0.2306, 0.7683, 0.2387, 0.7432, 0.2387, 0.7432, 0.2303, 0.769, 0.2982, 0.7663, 0.3009, 0.7624, 0.3009, 0.7597, 0.2982, 0.7597, 0.2944, 0.7624, 0.2917, 0.7663, 0.2917, 0.769, 0.2944, 0.1867, 0.7181, 0.2025, 0.7023, 0.2067, 0.7123, 0.1967, 0.7222, 0.2249, 0.7023, 0.2406, 0.7181, 0.2306, 0.7222, 0.2207, 0.7123, 0.2406, 0.7404, 0.2249, 0.7562, 0.2207, 0.7462, 0.2306, 0.7363, 0.1867, 0.7404, 0.1867, 0.7181, 0.1967, 0.7222, 0.1967, 0.7363, 0.2025, 0.7023, 0.2249, 0.7023, 0.2207, 0.7123, 0.2067, 0.7123, 0.2406, 0.7181, 0.2406, 0.7404, 0.2306, 0.7363, 0.2306, 0.7222, 0.2249, 0.7562, 0.2025, 0.7562, 0.2067, 0.7462, 0.2207, 0.7462, 0.1867, 0.7155, 0.1835, 0.7257, 0.146, 0.7157, 0.1502, 0.7023, 0.1835, 0.7257, 0.1812, 0.7361, 0.1429, 0.7294, 0.146, 0.7157, 0.1812, 0.7361, 0.1798, 0.7467, 0.1411, 0.7433, 0.1429, 0.7294, 0.1798, 0.7467, 0.1794, 0.7573, 0.1405, 0.7573, 0.1411, 0.7433, 0.1794, 0.7573, 0.1798, 0.768, 0.1411, 0.7714, 0.1405, 0.7573, 0.1798, 0.768, 0.1812, 0.7786, 0.1429, 0.7853, 0.1411, 0.7714, 0.1812, 0.7786, 0.1835, 0.789, 0.146, 0.799, 0.1429, 0.7853, 0.1835, 0.789, 0.1867, 0.7992, 0.1502, 0.8124, 0.146, 0.799, 0.701, 0.2966, 0.7106, 0.2966, 0.7106, 0.3172, 0.701, 0.3172, 0.701, 0.194, 0.7106, 0.194, 0.7106, 0.2145, 0.701, 0.2145, 0.701, 0.2145, 0.7106, 0.2145, 0.7106, 0.2351, 0.701, 0.2351, 0.701, 0.2351, 0.7106, 0.2351, 0.7106, 0.2556, 0.701, 0.2556, 0.701, 0.2556, 0.7106, 0.2556, 0.7106, 0.2761, 0.701, 0.2761, 0.701, 0.2761, 0.7106, 0.2761, 0.7106, 0.2966, 0.701, 0.2966, 0.701, 0.3377, 0.7106, 0.3377, 0.7106, 0.3582, 0.701, 0.3582, 0.7277, 0.2411, 0.7151, 0.2286, 0.7153, 0.2109, 0.7282, 0.1987, 0.746, 0.1986, 0.7584, 0.2112, 0.7584, 0.229, 0.7456, 0.2412, 0.701, 0.3172, 0.7106, 0.3172, 0.7106, 0.3377, 0.701, 0.3377, 0.7629, 0.2607, 0.7629, 0.2822, 0.7584, 0.2805, 0.7585, 0.2627, 0.7259, 0.2457, 0.7107, 0.2305, 0.7151, 0.2286, 0.7277, 0.2411, 0.7629, 0.2822, 0.7478, 0.2975, 0.7459, 0.293, 0.7584, 0.2805, 0.7475, 0.2457, 0.7259, 0.2457, 0.7277, 0.2411, 0.7456, 0.2412, 0.7478, 0.2975, 0.7263, 0.2973, 0.728, 0.2928, 0.7459, 0.293, 0.7629, 0.2308, 0.7475, 0.2457, 0.7456, 0.2412, 0.7584, 0.229, 0.7263, 0.2973, 0.7108, 0.2825, 0.7152, 0.2804, 0.728, 0.2928, 0.7629, 0.2093, 0.7629, 0.2308, 0.7584, 0.229, 0.7584, 0.2112, 0.7108, 0.2825, 0.7107, 0.261, 0.7152, 0.2628, 0.7152, 0.2804, 0.7478, 0.194, 0.7629, 0.2093, 0.7584, 0.2112, 0.746, 0.1986, 0.7107, 0.261, 0.7259, 0.2458, 0.7279, 0.2503, 0.7152, 0.2628, 0.7263, 0.1942, 0.7478, 0.194, 0.746, 0.1986, 0.7282, 0.1987, 0.7259, 0.2458, 0.7475, 0.2458, 0.7457, 0.2504, 0.7279, 0.2503, 0.7108, 0.2091, 0.7263, 0.1942, 0.7282, 0.1987, 0.7153, 0.2109, 0.7475, 0.2458, 0.7629, 0.2607, 0.7585, 0.2627, 0.7457, 0.2504, 0.7107, 0.2305, 0.7108, 0.2091, 0.7153, 0.2109, 0.7151, 0.2286, 0.7585, 0.2627, 0.7584, 0.2805, 0.7459, 0.293, 0.728, 0.2928, 0.7152, 0.2804, 0.7152, 0.2628, 0.7279, 0.2503, 0.7457, 0.2504, 0.1386, 0.7706, 0.1384, 0.793, 0.108, 0.793, 0.1081, 0.7703, 0.139, 0.7483, 0.1386, 0.7706, 0.1081, 0.7703, 0.1085, 0.7476, 0.1396, 0.726, 0.139, 0.7483, 0.1085, 0.7476, 0.1092, 0.7249, 0.1405, 0.7037, 0.1396, 0.726, 0.1092, 0.7249, 0.1101, 0.7023, 0.1396, 0.86, 0.1405, 0.8823, 0.1101, 0.8837, 0.1092, 0.861, 0.139, 0.8376, 0.1396, 0.86, 0.1092, 0.861, 0.1085, 0.8383, 0.1386, 0.8153, 0.139, 0.8376, 0.1085, 0.8383, 0.1081, 0.8156, 0.1384, 0.793, 0.1386, 0.8153, 0.1081, 0.8156, 0.108, 0.793, 0.6817, 0.3172, 0.6914, 0.3172, 0.6914, 0.3377, 0.6817, 0.3377, 0.1755, 0.2984, 0.1942, 0.2984, 0.1942, 0.3381, 0.1755, 0.3381, 0.6817, 0.3377, 0.6914, 0.3377, 0.6914, 0.3582, 0.6817, 0.3582, 0.1755, 0.3381, 0.1942, 0.3381, 0.1942, 0.3778, 0.1755, 0.3778, 0.6817, 0.2761, 0.6914, 0.2761, 0.6914, 0.2966, 0.6817, 0.2966, 0.1755, 0.219, 0.1942, 0.219, 0.1942, 0.2587, 0.1755, 0.2587, 0.6817, 0.2556, 0.6914, 0.2556, 0.6914, 0.2761, 0.6817, 0.2761, 0.1755, 0.1794, 0.1942, 0.1794, 0.1942, 0.219, 0.1755, 0.219, 0.6817, 0.2351, 0.6914, 0.2351, 0.6914, 0.2556, 0.6817, 0.2556, 0.1755, 0.1397, 0.1942, 0.1397, 0.1942, 0.1794, 0.1755, 0.1794, 0.6817, 0.2145, 0.6914, 0.2145, 0.6914, 0.2351, 0.6817, 0.2351, 0.1755, 0.09998, 0.1942, 0.09998, 0.1942, 0.1397, 0.1755, 0.1397, 0.6817, 0.194, 0.6914, 0.194, 0.6914, 0.2145, 0.6817, 0.2145, 0.1755, 0.06029, 0.1942, 0.06029, 0.1942, 0.09998, 0.1755, 0.09998, 0.6817, 0.2966, 0.6914, 0.2966, 0.6914, 0.3172, 0.6817, 0.3172, 0.1755, 0.2587, 0.1942, 0.2587, 0.1942, 0.2984, 0.1755, 0.2984])
me_cylinder.materials.append(mat_material)
me_cylinder.update()
me_cylinder_001 = bpy.data.meshes.new('Cylinder.001')
me_cylinder_001.from_pydata([(0.6674, 0.671, -1.611), (1.611, 0.671, -0.6674), (1.611, 0.671, 0.6674), (0.6674, 0.671, 1.611), (-0.6674, 0.671, 1.611), (-1.611, 0.671, 0.6674), (-1.611, 0.671, -0.6674), (-0.6674, 0.671, -1.611), (0.6674, -7.043e-08, -1.611), (1.611, -2.918e-08, -0.6674), (1.611, 2.918e-08, 0.6674), (0.6674, 7.043e-08, 1.611), (-0.6674, 7.043e-08, 1.611), (-1.611, 2.918e-08, 0.6674), (-1.611, -2.918e-08, -0.6674), (-0.6674, -7.043e-08, -1.611), (1.641, 5.933e-08, 1.357), (-1.844, -8.125e-07, 1.441), (1.842, 6.297e-08, 1.441), (-1.928, -8.037e-07, 1.641), (1.925, 7.174e-08, 1.641), (-1.844, -7.949e-07, 1.842), (1.842, 8.052e-08, 1.842), (-1.644, -7.913e-07, 1.925), (1.641, 8.416e-08, 1.925), (-1.443, -7.949e-07, 1.842), (1.441, 8.052e-08, 1.842), (-1.36, -8.037e-07, 1.641), (1.357, 7.174e-08, 1.641), (-1.443, -8.125e-07, 1.441), (1.441, 6.297e-08, 1.441), (-1.644, -8.161e-07, 1.357), (1.641, 0.568, 1.418), (1.641, 0.5116, 1.357), (1.799, 0.568, 1.484), (1.842, 0.5116, 1.441), (1.864, 0.568, 1.641), (1.925, 0.5116, 1.641), (1.799, 0.568, 1.799), (1.842, 0.5116, 1.842), (1.641, 0.568, 1.864), (1.641, 0.5116, 1.925), (1.484, 0.568, 1.799), (1.441, 0.5116, 1.842), (1.418, 0.568, 1.641), (1.357, 0.5116, 1.641), (1.484, 0.568, 1.484), (1.441, 0.5116, 1.441), (-1.644, 0.568, 1.418), (-1.644, 0.5116, 1.357), (-1.486, 0.568, 1.484), (-1.443, 0.5116, 1.441), (-1.421, 0.568, 1.641), (-1.36, 0.5116, 1.641), (-1.486, 0.568, 1.799), (-1.443, 0.5116, 1.842), (-1.644, 0.568, 1.864), (-1.644, 0.5116, 1.925), (-1.801, 0.568, 1.799), (-1.844, 0.5116, 1.842), (-1.866, 0.568, 1.641), (-1.928, 0.5116, 1.641), (-1.801, 0.568, 1.484), (-1.844, 0.5116, 1.441), (1.641, 6.578e-07, -1.912), (-1.844, -1.396e-07, -1.829), (1.842, 6.614e-07, -1.829), (-1.928, -1.308e-07, -1.628), (1.925, 6.702e-07, -1.628), (-1.844, -1.22e-07, -1.427), (1.842, 6.789e-07, -1.427), (-1.644, -1.184e-07, -1.344), (1.641, 6.826e-07, -1.344), (-1.443, -1.22e-07, -1.427), (1.441, 6.789e-07, -1.427), (-1.36, -1.308e-07, -1.628), (1.357, 6.702e-07, -1.628), (-1.443, -1.396e-07, -1.829), (1.441, 6.614e-07, -1.829), (-1.644, -1.432e-07, -1.912), (1.641, 0.568, -1.851), (1.641, 0.5116, -1.912), (1.799, 0.568, -1.786), (1.842, 0.5116, -1.829), (1.864, 0.568, -1.628), (1.925, 0.5116, -1.628), (1.799, 0.568, -1.47), (1.842, 0.5116, -1.427), (1.641, 0.568, -1.405), (1.641, 0.5116, -1.344), (1.484, 0.568, -1.47), (1.441, 0.5116, -1.427), (1.418, 0.568, -1.628), (1.357, 0.5116, -1.628), (1.484, 0.568, -1.786), (1.441, 0.5116, -1.829), (-1.644, 0.568, -1.851), (-1.644, 0.5116, -1.912), (-1.486, 0.568, -1.786), (-1.443, 0.5116, -1.829), (-1.421, 0.568, -1.628), (-1.36, 0.5116, -1.628), (-1.486, 0.568, -1.47), (-1.443, 0.5116, -1.427), (-1.644, 0.568, -1.405), (-1.644, 0.5116, -1.344), (-1.801, 0.568, -1.47), (-1.844, 0.5116, -1.427), (-1.866, 0.568, -1.628), (-1.928, 0.5116, -1.628), (-1.801, 0.568, -1.786), (-1.844, 0.5116, -1.829), (-0.5577, 0.671, -1.346), (-0.4934, 0.766, -1.191), (0.4934, 0.766, -1.191), (0.5577, 0.671, -1.346), (1.191, 0.766, -0.4934), (1.346, 0.671, -0.5577), (1.191, 0.766, 0.4934), (1.346, 0.671, 0.5577), (0.4934, 0.766, 1.191), (0.5577, 0.671, 1.346), (-0.4934, 0.766, 1.191), (-0.5577, 0.671, 1.346), (-1.191, 0.766, 0.4934), (-1.346, 0.671, 0.5577), (-1.191, 0.766, -0.4934), (-1.346, 0.671, -0.5577), (0.3363, 1.4, -0.8118), (0.37, 1.35, -0.8933), (-0.37, 1.35, -0.8933), (-0.3363, 1.4, -0.8118), (0.8118, 1.4, -0.3363), (0.8933, 1.35, -0.37), (0.8118, 1.4, 0.3363), (0.8933, 1.35, 0.37), (0.3363, 1.4, 0.8118), (0.37, 1.35, 0.8933), (-0.3363, 1.4, 0.8118), (-0.37, 1.35, 0.8933), (-0.8118, 1.4, 0.3363), (-0.8933, 1.35, 0.37), (-0.8118, 1.4, -0.3363), (-0.8933, 1.35, -0.37), (-1.267, 0.3032, -1.861), (-1.464, 0.2366, -1.819), (1.464, 0.2366, -1.819), (1.267, 0.3032, -1.861), (1.861, 0.3032, -1.267), (1.819, 0.2366, -1.464), (1.819, 0.2366, 1.464), (1.861, 0.3032, 1.267), (1.267, 0.3032, 1.861), (1.464, 0.2366, 1.819), (-1.464, 0.2366, 1.819), (-1.267, 0.3032, 1.861), (-1.861, 0.3032, 1.267), (-1.819, 0.2366, 1.464), (-1.819, 0.2366, -1.464), (-1.861, 0.3032, -1.267), (-1.445, -7.869e-08, -1.8), (-1.241, -7.956e-08, -1.841), (1.241, -8.049e-08, -1.841), (1.445, -7.814e-08, -1.8), (1.8, -6.315e-08, -1.445), (1.841, -5.24e-08, -1.241), (1.841, 5.427e-08, 1.241), (1.8, 6.37e-08, 1.445), (1.445, 7.869e-08, 1.8), (1.241, 8.142e-08, 1.841), (-1.241, 8.049e-08, 1.841), (-1.445, 7.923e-08, 1.8), (-1.8, 6.315e-08, 1.445), (-1.841, 5.52e-08, 1.241), (-1.841, -5.427e-08, -1.241), (-1.8, -6.261e-08, -1.445)], [], [(116, 133, 135, 118), (115, 117, 1, 0), (117, 119, 2, 1), (119, 121, 3, 2), (121, 123, 4, 3), (123, 125, 5, 4), (125, 127, 6, 5), (127, 112, 7, 6), (122, 139, 141, 124), (147, 162, 8, 0), (118, 135, 137, 120), (124, 141, 143, 126), (113, 130, 129, 114), (126, 143, 130, 113), (120, 137, 139, 122), (5, 6, 14, 13), (3, 4, 12, 11), (1, 2, 10, 9), (7, 0, 8, 15), (161, 144, 7, 15), (155, 170, 12, 4), (151, 166, 10, 2), (146, 149, 164, 163), (150, 153, 168, 167), (154, 157, 172, 171), (158, 145, 160, 175), (152, 153, 150, 151, 2, 3), (165, 148, 1, 9), (159, 174, 14, 6), (173, 156, 5, 13), (156, 157, 154, 155, 4, 5), (169, 152, 3, 11), (148, 149, 146, 147, 0, 1), (114, 129, 133, 116), (30, 47, 33, 16), (20, 37, 39, 22), (22, 39, 41, 24), (24, 41, 43, 26), (26, 43, 45, 28), (28, 45, 47, 30), (16, 33, 35, 18), (17, 63, 49, 31), (18, 35, 37, 20), (35, 33, 32, 34), (37, 35, 34, 36), (39, 37, 36, 38), (41, 39, 38, 40), (43, 41, 40, 42), (45, 43, 42, 44), (47, 45, 44, 46), (33, 47, 46, 32), (34, 32, 46, 44, 42, 40, 38, 36), (27, 53, 55, 25), (25, 55, 57, 23), (23, 57, 59, 21), (21, 59, 61, 19), (19, 61, 63, 17), (31, 49, 51, 29), (29, 51, 53, 27), (51, 49, 48, 50), (53, 51, 50, 52), (55, 53, 52, 54), (57, 55, 54, 56), (59, 57, 56, 58), (61, 59, 58, 60), (63, 61, 60, 62), (49, 63, 62, 48), (50, 48, 62, 60, 58, 56, 54, 52), (78, 95, 81, 64), (68, 85, 87, 70), (70, 87, 89, 72), (72, 89, 91, 74), (74, 91, 93, 76), (76, 93, 95, 78), (64, 81, 83, 66), (65, 111, 97, 79), (66, 83, 85, 68), (83, 81, 80, 82), (85, 83, 82, 84), (87, 85, 84, 86), (89, 87, 86, 88), (91, 89, 88, 90), (93, 91, 90, 92), (95, 93, 92, 94), (81, 95, 94, 80), (82, 80, 94, 92, 90, 88, 86, 84), (75, 101, 103, 73), (73, 103, 105, 71), (71, 105, 107, 69), (69, 107, 109, 67), (67, 109, 111, 65), (79, 97, 99, 77), (77, 99, 101, 75), (99, 97, 96, 98), (101, 99, 98, 100), (103, 101, 100, 102), (105, 103, 102, 104), (107, 105, 104, 106), (109, 107, 106, 108), (111, 109, 108, 110), (97, 111, 110, 96), (98, 96, 110, 108, 106, 104, 102, 100), (113, 114, 115, 112), (114, 116, 117, 115), (116, 118, 119, 117), (118, 120, 121, 119), (120, 122, 123, 121), (122, 124, 125, 123), (124, 126, 127, 125), (126, 113, 112, 127), (112, 115, 0, 7), (129, 130, 131, 128), (133, 129, 128, 132), (135, 133, 132, 134), (137, 135, 134, 136), (139, 137, 136, 138), (141, 139, 138, 140), (143, 141, 140, 142), (130, 143, 142, 131), (128, 131, 142, 140, 138, 136, 134, 132), (148, 165, 164, 149), (162, 147, 146, 163), (158, 175, 174, 159), (172, 157, 156, 173), (154, 171, 170, 155), (168, 153, 152, 169), (150, 167, 166, 151), (160, 145, 144, 161), (144, 145, 158, 159, 6, 7)])
_uv = me_cylinder_001.uv_layers.new(name='UVMap')
_uv.uv.foreach_set('vector', [0.7453, 0.7081, 0.7512, 0.7136, 0.7465, 0.7211, 0.739, 0.7182, 0.7837, 0.7026, 0.7741, 0.7121, 0.7709, 0.7108, 0.7823, 0.6994, 0.7741, 0.7121, 0.7741, 0.7256, 0.7709, 0.7269, 0.7709, 0.7108, 0.7741, 0.7256, 0.7837, 0.7351, 0.7823, 0.7383, 0.7709, 0.7269, 0.7837, 0.7351, 0.7971, 0.7351, 0.7984, 0.7383, 0.7823, 0.7383, 0.7971, 0.7351, 0.8066, 0.7256, 0.8098, 0.7269, 0.7984, 0.7383, 0.8066, 0.7256, 0.8066, 0.7121, 0.8098, 0.7108, 0.8098, 0.7269, 0.8066, 0.7121, 0.7971, 0.7026, 0.7984, 0.6994, 0.8098, 0.7108, 0.739, 0.7416, 0.7465, 0.7387, 0.7512, 0.7463, 0.7453, 0.7517, 0.7173, 0.8153, 0.721, 0.8148, 0.7226, 0.8221, 0.7147, 0.8239, 0.739, 0.7182, 0.7465, 0.7211, 0.7449, 0.7299, 0.7368, 0.7299, 0.7453, 0.7517, 0.7512, 0.7463, 0.7584, 0.7516, 0.7549, 0.7588, 0.7663, 0.6978, 0.767, 0.7059, 0.7584, 0.7082, 0.7549, 0.701, 0.7549, 0.7588, 0.7584, 0.7516, 0.767, 0.754, 0.7663, 0.762, 0.7368, 0.7299, 0.7449, 0.7299, 0.7465, 0.7387, 0.739, 0.7416, 0.7214, 0.7107, 0.7269, 0.6955, 0.7345, 0.6983, 0.729, 0.7134, 0.7122, 0.7532, 0.7146, 0.7373, 0.7226, 0.7385, 0.7202, 0.7544, 0.7111, 0.7967, 0.7105, 0.7806, 0.7186, 0.7803, 0.7192, 0.7964, 0.7184, 0.8396, 0.7147, 0.8239, 0.7226, 0.8221, 0.7263, 0.8378, 0.7279, 0.8451, 0.7245, 0.8463, 0.7184, 0.8396, 0.7263, 0.8378, 0.7202, 0.7302, 0.7238, 0.7312, 0.7226, 0.7385, 0.7146, 0.7373, 0.7147, 0.7726, 0.7184, 0.7729, 0.7186, 0.7803, 0.7105, 0.7806, 0.7176, 0.8127, 0.7168, 0.8067, 0.7197, 0.8064, 0.7205, 0.8124, 0.7155, 0.7702, 0.7158, 0.7641, 0.7187, 0.7643, 0.7184, 0.7704, 0.7215, 0.728, 0.723, 0.7221, 0.7257, 0.7228, 0.7242, 0.7287, 0.7278, 0.8541, 0.7259, 0.8484, 0.7286, 0.8475, 0.7305, 0.8532, 0.7742, 0.7422, 0.7717, 0.7419, 0.7674, 0.7376, 0.767, 0.735, 0.7709, 0.7269, 0.7823, 0.7383, 0.7195, 0.8039, 0.7159, 0.8044, 0.7111, 0.7967, 0.7192, 0.7964, 0.7279, 0.8567, 0.7314, 0.8555, 0.7345, 0.8624, 0.7271, 0.8657, 0.7265, 0.7204, 0.7229, 0.7196, 0.7214, 0.7107, 0.729, 0.7134, 0.8137, 0.735, 0.8134, 0.7376, 0.8091, 0.7419, 0.8066, 0.7422, 0.7984, 0.7383, 0.8098, 0.7269, 0.719, 0.7618, 0.7153, 0.7616, 0.7122, 0.7532, 0.7202, 0.7544, 0.767, 0.7027, 0.7674, 0.7002, 0.7717, 0.6959, 0.7742, 0.6955, 0.7823, 0.6994, 0.7709, 0.7108, 0.7549, 0.701, 0.7584, 0.7082, 0.7512, 0.7136, 0.7453, 0.7081, 0.0813, 0.1496, 0.05125, 0.1496, 0.05125, 0.1368, 0.0813, 0.1368, 0.0813, 0.1113, 0.05125, 0.1113, 0.05125, 0.0985, 0.0813, 0.0985, 0.0813, 0.0985, 0.05125, 0.0985, 0.05125, 0.08573, 0.0813, 0.08573, 0.0813, 0.08573, 0.05125, 0.08573, 0.05125, 0.07297, 0.0813, 0.07297, 0.0813, 0.07297, 0.05125, 0.07297, 0.05125, 0.0602, 0.0813, 0.0602, 0.0813, 0.1623, 0.05125, 0.1623, 0.05125, 0.1496, 0.0813, 0.1496, 0.0813, 0.1368, 0.05125, 0.1368, 0.05125, 0.124, 0.0813, 0.124, 0.1422, 0.1496, 0.1122, 0.1496, 0.1122, 0.1368, 0.1422, 0.1368, 0.0813, 0.124, 0.05125, 0.124, 0.05125, 0.1113, 0.0813, 0.1113, 0.02045, 0.05983, 0.0296, 0.05089, 0.03152, 0.05532, 0.02495, 0.06158, 0.02045, 0.0726, 0.02045, 0.05983, 0.02495, 0.06158, 0.02489, 0.07069, 0.02933, 0.08182, 0.02045, 0.0726, 0.02489, 0.07069, 0.03112, 0.07734, 0.04211, 0.08191, 0.02933, 0.08182, 0.03112, 0.07734, 0.04019, 0.07748, 0.05125, 0.07297, 0.04211, 0.08191, 0.04019, 0.07748, 0.04675, 0.07122, 0.05125, 0.0602, 0.05125, 0.07297, 0.04675, 0.07122, 0.04681, 0.06211, 0.04238, 0.05098, 0.05125, 0.0602, 0.04681, 0.06211, 0.04059, 0.05546, 0.0296, 0.05089, 0.04238, 0.05098, 0.04059, 0.05546, 0.03152, 0.05532, 0.02495, 0.06158, 0.03152, 0.05532, 0.04059, 0.05546, 0.04681, 0.06211, 0.04675, 0.07122, 0.04019, 0.07748, 0.03112, 0.07734, 0.02489, 0.07069, 0.1422, 0.1113, 0.1122, 0.1113, 0.1122, 0.0985, 0.1422, 0.0985, 0.1422, 0.0985, 0.1122, 0.0985, 0.1122, 0.08573, 0.1422, 0.08573, 0.1422, 0.08573, 0.1122, 0.08573, 0.1122, 0.07297, 0.1422, 0.07297, 0.1422, 0.07297, 0.1122, 0.07297, 0.1122, 0.0602, 0.1422, 0.0602, 0.1422, 0.1623, 0.1122, 0.1623, 0.1122, 0.1496, 0.1422, 0.1496, 0.1422, 0.1368, 0.1122, 0.1368, 0.1122, 0.124, 0.1422, 0.124, 0.1422, 0.124, 0.1122, 0.124, 0.1122, 0.1113, 0.1422, 0.1113, 0.08137, 0.05983, 0.09051, 0.05089, 0.09243, 0.05532, 0.08586, 0.06158, 0.08137, 0.0726, 0.08137, 0.05983, 0.08586, 0.06158, 0.08581, 0.07069, 0.09024, 0.08182, 0.08137, 0.0726, 0.08581, 0.07069, 0.09203, 0.07734, 0.103, 0.08191, 0.09024, 0.08182, 0.09203, 0.07734, 0.1011, 0.07748, 0.1122, 0.07297, 0.103, 0.08191, 0.1011, 0.07748, 0.1077, 0.07122, 0.1122, 0.0602, 0.1122, 0.07297, 0.1077, 0.07122, 0.1077, 0.06211, 0.1033, 0.05098, 0.1122, 0.0602, 0.1077, 0.06211, 0.1015, 0.05546, 0.09051, 0.05089, 0.1033, 0.05098, 0.1015, 0.05546, 0.09243, 0.05532, 0.08586, 0.06158, 0.09243, 0.05532, 0.1015, 0.05546, 0.1077, 0.06211, 0.1077, 0.07122, 0.1011, 0.07748, 0.09203, 0.07734, 0.08581, 0.07069, 0.2032, 0.08544, 0.1731, 0.08544, 0.1731, 0.07267, 0.2032, 0.07267, 0.2032, 0.1493, 0.1731, 0.1493, 0.1731, 0.1365, 0.2032, 0.1365, 0.2032, 0.1365, 0.1731, 0.1365, 0.1731, 0.1238, 0.2032, 0.1238, 0.2032, 0.1238, 0.1731, 0.1238, 0.1731, 0.111, 0.2032, 0.111, 0.2032, 0.111, 0.1731, 0.111, 0.1731, 0.09822, 0.2032, 0.09822, 0.2032, 0.09822, 0.1731, 0.09822, 0.1731, 0.08544, 0.2032, 0.08544, 0.2032, 0.07267, 0.1731, 0.07267, 0.1731, 0.0599, 0.2032, 0.0599, 0.2031, 0.2732, 0.173, 0.2732, 0.173, 0.2605, 0.2031, 0.2605, 0.2032, 0.1621, 0.1731, 0.1621, 0.1731, 0.1493, 0.2032, 0.1493, 0.1731, 0.0599, 0.1731, 0.07267, 0.1686, 0.07094, 0.1688, 0.06189, 0.164, 0.05099, 0.1731, 0.0599, 0.1688, 0.06189, 0.1623, 0.05549, 0.1513, 0.05089, 0.164, 0.05099, 0.1623, 0.05549, 0.1532, 0.0553, 0.1423, 0.05995, 0.1513, 0.05089, 0.1532, 0.0553, 0.1468, 0.06167, 0.1423, 0.07272, 0.1423, 0.05995, 0.1468, 0.06167, 0.1467, 0.07073, 0.1514, 0.08163, 0.1423, 0.07272, 0.1467, 0.07073, 0.1531, 0.07712, 0.1642, 0.08173, 0.1514, 0.08163, 0.1531, 0.07712, 0.1622, 0.07732, 0.1731, 0.07267, 0.1642, 0.08173, 0.1622, 0.07732, 0.1686, 0.07094, 0.1688, 0.06189, 0.1686, 0.07094, 0.1622, 0.07732, 0.1531, 0.07712, 0.1467, 0.07073, 0.1468, 0.06167, 0.1532, 0.0553, 0.1623, 0.05549, 0.2031, 0.2349, 0.173, 0.2349, 0.173, 0.2221, 0.2031, 0.2221, 0.2031, 0.2221, 0.173, 0.2221, 0.173, 0.2094, 0.2031, 0.2094, 0.2031, 0.2094, 0.173, 0.2094, 0.173, 0.1966, 0.2031, 0.1966, 0.2031, 0.1966, 0.173, 0.1966, 0.173, 0.1838, 0.2031, 0.1838, 0.2031, 0.1838, 0.173, 0.1838, 0.173, 0.171, 0.2031, 0.171, 0.2031, 0.2605, 0.173, 0.2605, 0.173, 0.2477, 0.2031, 0.2477, 0.2031, 0.2477, 0.173, 0.2477, 0.173, 0.2349, 0.2031, 0.2349, 0.1511, 0.1622, 0.1639, 0.1621, 0.1622, 0.1667, 0.1531, 0.1666, 0.1423, 0.1714, 0.1511, 0.1622, 0.1531, 0.1666, 0.1468, 0.1731, 0.1423, 0.1842, 0.1423, 0.1714, 0.1468, 0.1731, 0.1467, 0.1822, 0.1514, 0.1931, 0.1423, 0.1842, 0.1467, 0.1822, 0.1531, 0.1886, 0.1642, 0.193, 0.1514, 0.1931, 0.1531, 0.1886, 0.1621, 0.1886, 0.173, 0.1838, 0.1642, 0.193, 0.1621, 0.1886, 0.1685, 0.1821, 0.173, 0.171, 0.173, 0.1838, 0.1685, 0.1821, 0.1686, 0.173, 0.1639, 0.1621, 0.173, 0.171, 0.1686, 0.173, 0.1622, 0.1667, 0.1531, 0.1666, 0.1622, 0.1667, 0.1686, 0.173, 0.1685, 0.1821, 0.1621, 0.1886, 0.1531, 0.1886, 0.1467, 0.1822, 0.1468, 0.1731, 0.7663, 0.6978, 0.7549, 0.701, 0.7535, 0.6991, 0.7665, 0.6955, 0.7549, 0.701, 0.7453, 0.7081, 0.7434, 0.7068, 0.7542, 0.6988, 0.7453, 0.7081, 0.739, 0.7182, 0.7367, 0.7177, 0.7439, 0.7063, 0.739, 0.7182, 0.7368, 0.7299, 0.7345, 0.7303, 0.737, 0.717, 0.7368, 0.7299, 0.739, 0.7416, 0.737, 0.7428, 0.7345, 0.7296, 0.739, 0.7416, 0.7453, 0.7517, 0.7439, 0.7535, 0.7367, 0.7421, 0.7453, 0.7517, 0.7549, 0.7588, 0.7542, 0.7611, 0.7434, 0.753, 0.7549, 0.7588, 0.7663, 0.762, 0.7665, 0.7643, 0.7535, 0.7607, 0.7971, 0.7026, 0.7837, 0.7026, 0.7823, 0.6994, 0.7984, 0.6994, 0.7825, 0.7642, 0.7734, 0.7642, 0.7739, 0.7631, 0.782, 0.763, 0.7888, 0.7577, 0.7825, 0.7642, 0.782, 0.763, 0.7877, 0.7573, 0.7888, 0.7487, 0.7888, 0.7577, 0.7877, 0.7573, 0.7877, 0.7492, 0.7824, 0.7422, 0.7888, 0.7487, 0.7877, 0.7492, 0.782, 0.7434, 0.7734, 0.7423, 0.7824, 0.7422, 0.782, 0.7434, 0.7739, 0.7434, 0.767, 0.7487, 0.7734, 0.7423, 0.7739, 0.7434, 0.7682, 0.7492, 0.767, 0.7578, 0.767, 0.7487, 0.7682, 0.7492, 0.7682, 0.7573, 0.7734, 0.7642, 0.767, 0.7578, 0.7682, 0.7573, 0.7739, 0.7631, 0.782, 0.763, 0.7739, 0.7631, 0.7682, 0.7573, 0.7682, 0.7492, 0.7739, 0.7434, 0.782, 0.7434, 0.7877, 0.7492, 0.7877, 0.7573, 0.7159, 0.8044, 0.7195, 0.8039, 0.7197, 0.8064, 0.7168, 0.8067, 0.721, 0.8148, 0.7173, 0.8153, 0.7176, 0.8127, 0.7205, 0.8124, 0.7278, 0.8541, 0.7305, 0.8532, 0.7314, 0.8555, 0.7279, 0.8567, 0.7257, 0.7228, 0.723, 0.7221, 0.7229, 0.7196, 0.7265, 0.7204, 0.7215, 0.728, 0.7242, 0.7287, 0.7238, 0.7312, 0.7202, 0.7302, 0.7187, 0.7643, 0.7158, 0.7641, 0.7153, 0.7616, 0.719, 0.7618, 0.7155, 0.7702, 0.7184, 0.7704, 0.7184, 0.7729, 0.7147, 0.7726, 0.7286, 0.8475, 0.7259, 0.8484, 0.7245, 0.8463, 0.7279, 0.8451, 0.8066, 0.6955, 0.8091, 0.6959, 0.8134, 0.7002, 0.8137, 0.7027, 0.8098, 0.7108, 0.7984, 0.6994])
me_cylinder_001.materials.append(mat_material)
me_cylinder_001.update()

# ---- objects
ob_turret_grey_head = bpy.data.objects.new('Turret_Grey_Head', me_cube)
ob_turret_grey_barrel = bpy.data.objects.new('Turret_Grey_Barrel', me_cylinder)
ob_turret_grey_base = bpy.data.objects.new('Turret_Grey_Base', me_cylinder_001)

# ---- transforms, parenting, visibility, modifiers, constraints
ob_turret_grey_head.location = (1.49e-08, 0.0, 1.4)
ob_turret_grey_head.rotation_euler = (1.571, -0.0, 0.0)
ob_turret_grey_head.lock_rotations_4d = False
ob_turret_grey_head.empty_display_type = 'ARROWS'
ob_turret_grey_head.lineart.crease_threshold = 0.0
ob_turret_grey_barrel.location = (2.123e-07, -0.8967, 2.3)
ob_turret_grey_barrel.rotation_euler = (1.571, -0.0, 0.0)
ob_turret_grey_base.location = (0.0, 0.0, 0.0)
ob_turret_grey_base.rotation_euler = (1.571, -0.0, 0.0)

# ---- collection membership
col_collection.objects.link(ob_turret_grey_head)
col_collection.objects.link(ob_turret_grey_barrel)
col_collection.objects.link(ob_turret_grey_base)

# ---- scene / render settings (as saved in the file)
scene.frame_start = 1; scene.frame_end = 250; scene.frame_set(1)
scene.render.engine = 'BLENDER_EEVEE_NEXT'
scene.cycles.sampling_pattern = 'TABULATED_SOBOL'
scene.cycles.use_light_tree = False
scene.view_settings.view_transform = 'Filmic'
bpy.context.view_layer.update()

# ---- added for rendering (the .blend has no active camera and no usable light): camera, sun
cam_auto = bpy.data.cameras.new('AutoCamera')
cam_auto.lens = 50.0
cam_auto.sensor_width = 36.0
cam_auto.clip_end = 1000.0
ob_auto_camera = bpy.data.objects.new('AutoCamera', cam_auto)
scene.collection.objects.link(ob_auto_camera)
ob_auto_camera.location = (6.3862, -7.98126, 6.90897)
ob_auto_camera.rotation_euler = (1.09748, -7.21219e-08, 0.694738)
scene.camera = ob_auto_camera
light_auto_sun = bpy.data.lights.new('AutoSun', 'SUN')
light_auto_sun.energy = 3.0
light_auto_sun.angle = 0.0523599
ob_auto_sun = bpy.data.objects.new('AutoSun', light_auto_sun)
scene.collection.objects.link(ob_auto_sun)
ob_auto_sun.rotation_euler = (0.872665, 0.174533, 0.523599)
bpy.context.view_layer.update()
